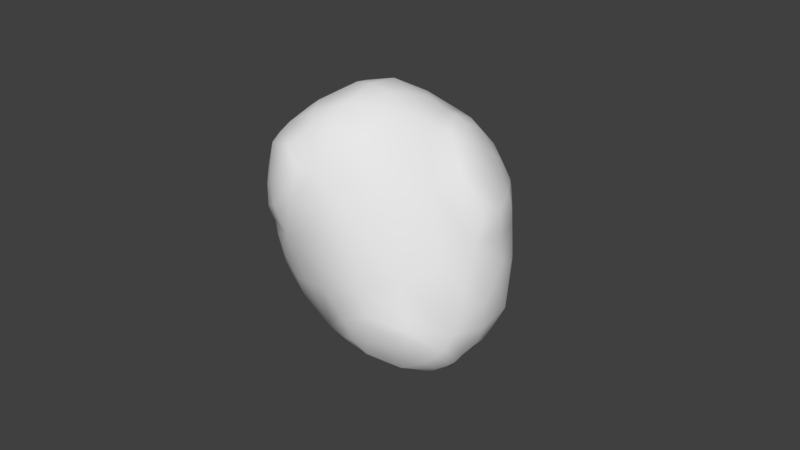 # Source: para01.blend  (saved by Blender 2.79.0; exported with 4.5.12 LTS)
import bpy
from mathutils import Matrix  # noqa: F401  (used for matrix-valued properties, if any)

bpy.ops.wm.read_factory_settings(use_empty=True)
scene = bpy.context.scene
scene.name = 'Scene'

# ---- collections
col_collection_1 = bpy.data.collections.new('Collection 1'); scene.collection.children.link(col_collection_1)

# ---- world
world_world = bpy.data.worlds.new('World'); scene.world = world_world
world_world.color = (0.05088, 0.05088, 0.05088)
world_world.use_sun_shadow = False
world_world.sun_shadow_jitter_overblur = 0.0
world_world.cycles.sampling_method = 'MANUAL'

# ---- meshes
me_icosphere = bpy.data.meshes.new('Icosphere')
me_icosphere.from_pydata([(-4.474, -10.16, -28.07), (-3.1, -11.34, -19.13), (-14.49, -4.775, -28.07), (-14.16, 6.876, -28.07), (-4.142, 7.782, -28.07), (-8.29, -13.77, -10.47), (-8.736, -35.4, -10.47), (-35.2, -0.1999, -10.47), (-16.49, 29.56, -10.47), (4.655, 21.4, -10.47), (-11.76, -25.51, -5.114), (-19.33, -38.62, -6.373), (-37.79, 14.31, -5.114), (-4.2, 29.74, -5.114), (1.529, 16.56, -5.114), (-5.737, -24.0, 18.01), (-23.26, -22.08, 18.01), (-28.24, 19.93, 18.01), (0.9724, 21.33, 18.01), (1.78, 4.932, 18.01), (0.1896, 4.634, 26.95), (2.597, 9.818, 22.12), (2.495, 18.39, 18.01), (-9.828, 10.02, 26.95), (-8.944, 18.15, 22.12), (-17.99, 23.29, 18.01), (-20.48, 0.2897, 28.29), (-28.08, 4.227, 24.46), (-30.97, -4.868, 21.15), (-9.828, -10.16, 26.95), (-13.21, -21.52, 22.12), (-7.811, -27.92, 18.01), (0.1896, -5.55, 26.95), (-1.119, -12.99, 22.12), (-1.936, -7.686, 18.01), (-0.4612, 8.218, 9.349), (1.375, 16.3, 4.795), (3.514, 21.59, 9.349), (3.89, 26.27, 9.349), (-4.305, 29.32, 4.795), (-16.27, 29.52, 9.349), (-34.12, 23.48, 9.349), (-37.31, 14.06, 4.795), (-35.15, -0.5295, 9.349), (-25.44, -29.5, 9.349), (-17.75, -37.15, 4.795), (-10.17, -36.13, 9.349), (-9.942, -30.45, 9.349), (-11.54, -25.01, 4.795), (-8.149, -13.26, 9.349), (5.678, 26.44, 3.995), (6.665, 25.99, -5.914), (4.982, 26.24, -10.47), (-27.7, 30.34, 3.995), (-28.02, 29.96, -5.914), (-34.93, 23.35, -10.47), (-32.63, -17.32, 3.995), (-32.19, -17.24, -5.914), (-25.72, -31.45, -11.43), (-9.339, -36.32, 3.995), (-7.73, -35.01, -5.914), (-8.557, -29.65, -10.47), (-3.727, -2.537, 3.995), (-3.644, -2.55, -5.914), (-0.2239, 8.47, -10.47), (6.313, 16.26, -19.13), (2.097, 15.9, -23.24), (-1.245, 21.3, -19.13), (-16.97, 23.2, -21.39), (-23.1, 17.51, -25.13), (-30.64, 17.37, -21.43), (-30.31, 1.227, -19.13), (-22.45, -10.34, -23.24), (-21.43, -26.16, -19.35), (0.9944, 8.331, -19.13), (2.764, -0.2642, -23.24), (1.844, -0.4578, -28.07), (-10.02, -28.66, -19.13), (-2.129, -19.87, -23.24), (-1.675, -21.24, -19.13), (-27.55, -14.46, 20.67), (-33.85, -1.575, 16.27), (-16.2, -6.728, 28.3), (-16.15, 7.0, 28.33), (-28.88, 13.52, 21.83), (-17.76, 27.0, -16.77), (-30.39, 11.04, -21.44), (-8.978, 20.2, -21.42), (-33.31, 21.96, -16.75), (-18.58, 11.21, -27.3), (-14.23, -38.67, -7.893), (-15.99, -28.87, -20.34), (-18.81, -38.92, -1.436), (-29.04, -27.74, -9.246), (-22.18, -19.67, -21.68), (-9.641, -8.883, -28.45), (-2.505, -16.69, -19.76), (-9.007, -32.48, -15.11), (-6.717, -12.31, -15.11), (3.587, 12.37, -19.76), (-14.84, 1.978, -28.45), (-33.14, -0.3899, -15.11), (-9.226, 7.255, -28.45), (-17.01, 27.71, -14.52), (5.933, 19.37, -15.11), (-10.22, -20.18, -7.592), (-1.493, 3.811, 6.472), (-12.35, -37.68, -8.286), (-9.59, -33.84, 6.472), (-36.97, 7.664, -7.592), (-29.35, -25.2, 6.472), (-10.05, 29.72, -7.592), (-32.31, 27.61, 6.472), (2.063, 19.57, -7.592), (6.351, 26.9, 6.472), (-7.759, -27.68, 13.99), (-24.41, -25.88, 13.99), (-31.57, 21.87, 13.99), (2.409, 24.19, 13.99), (-0.6464, 7.101, 13.99), (-5.004, -25.29, 18.64), (0.7009, -0.4578, 27.33), (-25.9, -17.06, 19.31), (-24.01, 22.29, 18.64), (2.637, 19.95, 18.64), (-14.07, -28.49, -20.06), (-0.8183, -5.245, -28.45), (-5.359, -26.18, -15.11), (-0.6055, 8.203, -15.11), (-0.7353, 3.962, -28.45), (-30.24, 8.275, -20.34), (-24.2, -28.54, -15.69), (-6.464, 20.37, -20.33), (-33.64, 22.24, -14.52), (2.947, 24.15, -15.11), (-6.394, -8.201, 6.472), (1.173, 12.58, -7.592), (-8.264, -36.58, 6.472), (-11.55, -28.63, -7.592), (-34.58, -8.318, 6.472), (-22.91, -36.25, -8.657), (-22.15, 31.13, 6.472), (-36.89, 19.65, -7.592), (4.833, 24.42, 6.472), (0.9575, 27.7, -7.592), (-6.284, -10.89, 13.99), (-9.89, -33.02, 13.99), (-33.98, -1.42, 13.56), (-16.85, 26.74, 13.99), (3.837, 20.08, 13.99), (-4.578, -7.977, 27.33), (1.195, -0.7622, 18.64), (-13.42, -7.912, 27.67), (-13.4, 8.069, 27.68), (-4.578, 7.255, 27.33), (2.544, 7.203, 24.98), (3.506, 7.346, 20.27), (0.9097, 14.53, 20.27), (-10.36, 14.67, 24.98), (-3.498, 19.55, 20.27), (-12.98, 20.26, 20.27), (-24.32, 1.416, 26.71), (-28.21, 15.75, 20.19), (-29.76, -0.2464, 22.98), (-11.43, -15.43, 24.98), (-18.56, -23.11, 20.27), (-9.961, -24.92, 20.27), (1.615, -8.682, 24.98), (-4.864, -18.87, 20.27), (-1.139, -10.97, 20.27), (0.9592, 12.25, 7.272), (1.656, 16.67, -0.3597), (1.623, 19.35, 7.272), (0.579, 27.29, 7.272), (-4.314, 30.78, -0.3598), (-10.1, 29.29, 7.272), (-36.2, 19.44, 7.272), (-38.02, 14.18, -0.3597), (-36.48, 7.338, 7.272), (-21.88, -34.43, 7.272), (-18.21, -38.24, 0.5598), (-13.46, -37.04, 7.272), (-11.67, -28.33, 7.272), (-11.79, -25.7, -0.3597), (-9.956, -19.55, 7.272), (5.11, 26.62, -0.7596), (6.105, 23.93, -8.391), (7.61, 26.45, -8.391), (-27.45, 30.27, -0.7596), (-22.53, 30.76, -8.391), (-32.84, 27.2, -8.391), (-32.68, -17.28, -0.7596), (-34.15, -8.15, -8.391), (-29.82, -24.67, -8.086), (-10.12, -36.7, -0.7596), (-6.297, -35.09, -8.391), (-7.635, -32.34, -8.391), (-3.561, -3.215, -0.7596), (-6.347, -8.342, -8.391), (-1.351, 3.861, -8.391), (6.621, 16.27, -21.39), (-1.913, 11.87, -26.1), (0.2419, 18.98, -21.39), (-21.09, 21.32, -23.44), (-17.1, 9.794, -27.12), (-27.34, 17.88, -23.49), (-26.83, -4.998, -21.39), (-18.4, -7.245, -26.1), (-22.02, -16.82, -22.02), (1.469, 4.293, -21.39), (0.4452, -5.346, -21.39), (4.24, -0.4094, -26.1), (-6.177, -24.56, -21.39), (-3.302, -15.02, -26.1), (0.6468, -20.15, -21.39), (-28.98, -11.37, 21.5), (-33.32, -2.292, 18.47), (-18.47, -4.649, 28.6), (-18.4, 5.009, 28.63), (-29.19, 10.58, 23.17), (-22.26, -11.84, 25.35), (-31.58, -11.93, 16.8), (-33.29, 9.329, 18.23), (-12.98, -0.116, 29.36), (-22.52, 12.31, 25.67), (-17.99, 25.98, -18.59), (-30.58, 12.94, -21.97), (-11.56, 21.06, -21.93), (-32.71, 20.88, -18.58), (-20.09, 13.12, -27.13), (-9.302, 24.34, -17.34), (-27.91, 26.7, -17.35), (-34.09, 15.75, -17.32), (-24.47, 9.112, -25.86), (-13.25, 15.52, -25.81), (-16.02, -38.84, -7.764), (-17.78, -28.53, -20.07), (-19.27, -39.07, -3.109), (-28.22, -29.11, -10.12), (-22.21, -21.8, -21.15), (-13.35, -39.72, -3.046), (-16.69, -35.23, -14.24), (-16.4, -22.66, -23.66), (-25.68, -35.26, -3.393), (-28.12, -20.99, -16.26), (-6.952, -0.3028, -29.59), (-9.048, -22.28, -13.54), (-19.37, -35.07, -13.81), (-32.8, 16.43, -19.09), (-12.41, 23.9, -19.1), (1.76, 15.05, -13.54), (-6.606, -32.23, 12.42), (-31.46, -9.048, 18.78), (-26.92, 27.78, 12.42), (6.124, 24.03, 12.42), (-3.403, -0.9517, 12.42), (-16.28, 0.04639, 29.04), (-18.44, -24.14, -22.02), (3.132, -10.17, -25.27), (-2.572, -29.05, -15.83), (-3.166, -0.701, -15.83), (4.288, 8.543, -25.27), (-25.45, 11.67, -25.69), (-27.19, -23.4, -16.31), (-15.69, 17.21, -25.62), (-27.7, 25.26, -19.88), (8.57, 22.77, -15.83), (-8.751, -15.76, -0.5597), (1.113, 8.571, -0.5597), (-15.8, -39.37, -4.442), (-12.53, -33.11, -0.5597), (-37.08, 0.6784, -0.5597), (-25.09, -35.83, -5.122), (-15.86, 32.47, -0.5597), (-36.31, 24.79, -0.5597), (2.326, 23.15, -0.5597), (4.906, 28.68, -0.5597), (-8.936, -21.15, 14.71), (-16.68, -32.24, 14.71), (-32.66, 6.519, 20.31), (-5.391, 24.22, 14.71), (1.019, 14.31, 14.71), (-3.688, -16.27, 24.15), (5.51, -0.7418, 24.15), (-24.66, -8.16, 25.9), (-23.82, 9.02, 26.39), (-1.952, 14.36, 24.15), (-19.37, -14.78, 24.34), (-31.03, -16.31, 12.91), (-34.17, 13.04, 14.49), (-7.336, -0.3337, 28.95), (-19.74, 15.68, 24.23), (-28.2, 27.91, -14.34), (-5.035, 25.41, -13.96), (-35.35, 13.42, -13.96), (-22.97, 4.59, -25.77), (-9.943, 14.41, -25.76), (-10.03, -39.12, -0.6697), (-14.34, -34.31, -14.37), (-12.78, -19.1, -25.53), (-26.86, -33.07, -0.09315), (-29.93, -14.97, -15.96)], [], [(0, 95, 245, 126), (0, 126, 258, 213), (0, 213, 299, 95), (1, 98, 246, 96), (1, 96, 258, 210), (1, 210, 260, 98), (2, 100, 245, 95), (2, 95, 299, 207), (2, 207, 295, 100), (3, 102, 245, 100), (3, 100, 295, 204), (3, 204, 296, 102), (4, 129, 245, 102), (4, 102, 296, 201), (4, 201, 261, 129), (5, 105, 246, 98), (5, 98, 260, 198), (5, 198, 267, 105), (6, 107, 298, 97), (6, 97, 259, 195), (6, 195, 297, 107), (7, 109, 294, 101), (7, 101, 301, 192), (7, 192, 271, 109), (8, 111, 293, 103), (8, 103, 292, 189), (8, 189, 273, 111), (9, 113, 250, 104), (9, 104, 266, 186), (9, 186, 275, 113), (10, 138, 246, 105), (10, 105, 267, 183), (10, 183, 270, 138), (11, 140, 247, 235), (11, 235, 269, 237), (11, 237, 272, 140), (12, 142, 294, 109), (12, 109, 271, 177), (12, 177, 274, 142), (13, 144, 293, 111), (13, 111, 273, 174), (13, 174, 276, 144), (14, 136, 250, 113), (14, 113, 275, 171), (14, 171, 268, 136), (15, 120, 251, 115), (15, 115, 277, 168), (15, 168, 282, 120), (16, 122, 288, 116), (16, 116, 278, 165), (16, 165, 287, 122), (17, 123, 253, 117), (17, 117, 289, 162), (17, 162, 291, 123), (18, 124, 254, 118), (18, 118, 280, 159), (18, 159, 286, 124), (19, 151, 255, 119), (19, 119, 281, 156), (19, 156, 283, 151), (20, 121, 283, 155), (20, 155, 286, 154), (20, 154, 290, 121), (21, 155, 283, 156), (21, 156, 281, 157), (21, 157, 286, 155), (22, 157, 281, 149), (22, 149, 254, 124), (22, 124, 286, 157), (23, 154, 286, 158), (23, 158, 291, 153), (23, 153, 290, 154), (24, 158, 286, 159), (24, 159, 280, 160), (24, 160, 291, 158), (25, 160, 280, 148), (25, 148, 253, 123), (25, 123, 291, 160), (26, 218, 285, 161), (26, 161, 284, 217), (26, 217, 256, 218), (27, 161, 285, 219), (27, 219, 279, 163), (27, 163, 284, 161), (28, 163, 279, 216), (28, 216, 252, 215), (28, 215, 284, 163), (29, 152, 287, 164), (29, 164, 282, 150), (29, 150, 290, 152), (30, 164, 287, 165), (30, 165, 278, 166), (30, 166, 282, 164), (31, 166, 278, 146), (31, 146, 251, 120), (31, 120, 282, 166), (32, 150, 282, 167), (32, 167, 283, 121), (32, 121, 290, 150), (33, 167, 282, 168), (33, 168, 277, 169), (33, 169, 283, 167), (34, 169, 277, 145), (34, 145, 255, 151), (34, 151, 283, 169), (35, 106, 268, 170), (35, 170, 281, 119), (35, 119, 255, 106), (36, 170, 268, 171), (36, 171, 275, 172), (36, 172, 281, 170), (37, 172, 275, 143), (37, 143, 254, 149), (37, 149, 281, 172), (38, 114, 276, 173), (38, 173, 280, 118), (38, 118, 254, 114), (39, 173, 276, 174), (39, 174, 273, 175), (39, 175, 280, 173), (40, 175, 273, 141), (40, 141, 253, 148), (40, 148, 280, 175), (41, 112, 274, 176), (41, 176, 289, 117), (41, 117, 253, 112), (42, 176, 274, 177), (42, 177, 271, 178), (42, 178, 289, 176), (43, 178, 271, 139), (43, 139, 288, 147), (43, 147, 289, 178), (44, 110, 300, 179), (44, 179, 278, 116), (44, 116, 288, 110), (45, 179, 300, 180), (45, 180, 297, 181), (45, 181, 278, 179), (46, 181, 297, 137), (46, 137, 251, 146), (46, 146, 278, 181), (47, 108, 270, 182), (47, 182, 277, 115), (47, 115, 251, 108), (48, 182, 270, 183), (48, 183, 267, 184), (48, 184, 277, 182), (49, 184, 267, 135), (49, 135, 255, 145), (49, 145, 277, 184), (50, 143, 275, 185), (50, 185, 276, 114), (50, 114, 254, 143), (51, 185, 275, 186), (51, 186, 266, 187), (51, 187, 276, 185), (52, 187, 266, 134), (52, 134, 293, 144), (52, 144, 276, 187), (53, 141, 273, 188), (53, 188, 274, 112), (53, 112, 253, 141), (54, 188, 273, 189), (54, 189, 292, 190), (54, 190, 274, 188), (55, 190, 292, 133), (55, 133, 294, 142), (55, 142, 274, 190), (56, 139, 271, 191), (56, 191, 300, 110), (56, 110, 288, 139), (57, 191, 271, 192), (57, 192, 301, 193), (57, 193, 300, 191), (58, 238, 263, 131), (58, 131, 247, 140), (58, 140, 272, 238), (59, 137, 297, 194), (59, 194, 270, 108), (59, 108, 251, 137), (60, 194, 297, 195), (60, 195, 259, 196), (60, 196, 270, 194), (61, 196, 259, 127), (61, 127, 246, 138), (61, 138, 270, 196), (62, 135, 267, 197), (62, 197, 268, 106), (62, 106, 255, 135), (63, 197, 267, 198), (63, 198, 260, 199), (63, 199, 268, 197), (64, 199, 260, 128), (64, 128, 250, 136), (64, 136, 268, 199), (65, 99, 261, 200), (65, 200, 266, 104), (65, 104, 250, 99), (66, 200, 261, 201), (66, 201, 296, 202), (66, 202, 266, 200), (67, 202, 296, 132), (67, 132, 293, 134), (67, 134, 266, 202), (68, 227, 264, 203), (68, 203, 265, 225), (68, 225, 249, 227), (69, 203, 264, 229), (69, 229, 262, 205), (69, 205, 265, 203), (70, 205, 262, 226), (70, 226, 248, 228), (70, 228, 265, 205), (71, 130, 295, 206), (71, 206, 301, 101), (71, 101, 294, 130), (72, 206, 295, 207), (72, 207, 299, 208), (72, 208, 301, 206), (73, 239, 257, 236), (73, 236, 247, 131), (73, 131, 263, 239), (74, 128, 260, 209), (74, 209, 261, 99), (74, 99, 250, 128), (75, 209, 260, 210), (75, 210, 258, 211), (75, 211, 261, 209), (76, 211, 258, 126), (76, 126, 245, 129), (76, 129, 261, 211), (77, 125, 299, 212), (77, 212, 259, 97), (77, 97, 298, 125), (78, 212, 299, 213), (78, 213, 258, 214), (78, 214, 259, 212), (79, 214, 258, 96), (79, 96, 246, 127), (79, 127, 259, 214), (80, 220, 284, 215), (80, 215, 252, 221), (80, 221, 288, 122), (80, 122, 287, 220), (81, 221, 252, 216), (81, 216, 279, 222), (81, 222, 289, 147), (81, 147, 288, 221), (82, 223, 256, 217), (82, 217, 284, 220), (82, 220, 287, 152), (82, 152, 290, 223), (83, 224, 285, 218), (83, 218, 256, 223), (83, 223, 290, 153), (83, 153, 291, 224), (84, 222, 279, 219), (84, 219, 285, 224), (84, 224, 291, 162), (84, 162, 289, 222), (85, 230, 249, 225), (85, 225, 265, 231), (85, 231, 292, 103), (85, 103, 293, 230), (86, 232, 248, 226), (86, 226, 262, 233), (86, 233, 295, 130), (86, 130, 294, 232), (87, 234, 264, 227), (87, 227, 249, 230), (87, 230, 293, 132), (87, 132, 296, 234), (88, 231, 265, 228), (88, 228, 248, 232), (88, 232, 294, 133), (88, 133, 292, 231), (89, 233, 262, 229), (89, 229, 264, 234), (89, 234, 296, 204), (89, 204, 295, 233), (90, 240, 269, 235), (90, 235, 247, 241), (90, 241, 298, 107), (90, 107, 297, 240), (91, 241, 247, 236), (91, 236, 257, 242), (91, 242, 299, 125), (91, 125, 298, 241), (92, 243, 272, 237), (92, 237, 269, 240), (92, 240, 297, 180), (92, 180, 300, 243), (93, 244, 263, 238), (93, 238, 272, 243), (93, 243, 300, 193), (93, 193, 301, 244), (94, 242, 257, 239), (94, 239, 263, 244), (94, 244, 301, 208), (94, 208, 299, 242)])
me_icosphere.polygons.foreach_set('use_smooth', [True] * 300)
_uv = me_icosphere.uv_layers.new(name='UVMap')
_uv.uv.foreach_set('vector', [0.8442, 0.3171, 0.8838, 0.3187, 0.8641, 0.3722, 0.8164, 0.3491, 0.8442, 0.3171, 0.8164, 0.3491, 0.7813, 0.3108, 0.8324, 0.2827, 0.8442, 0.3171, 0.8324, 0.2827, 0.9037, 0.2456, 0.8838, 0.3187, 0.4873, 0.3295, 0.5239, 0.3243, 0.5598, 0.3939, 0.4932, 0.372, 0.4873, 0.3295, 0.4932, 0.372, 0.4311, 0.3406, 0.4532, 0.293, 0.4873, 0.3295, 0.4532, 0.293, 0.4892, 0.2422, 0.5239, 0.3243, 0.919, 0.3302, 0.9212, 0.3658, 0.8641, 0.3722, 0.8838, 0.3187, 0.919, 0.3302, 0.8838, 0.3187, 0.9037, 0.2456, 0.9453, 0.3006, 0.919, 0.3302, 0.9453, 0.3006, 0.9772, 0.3515, 0.9212, 0.3658, 0.4298, 0.7195, 0.439, 0.7566, 0.3977, 0.7906, 0.4009, 0.7249, 0.4298, 0.7195, 0.4009, 0.7249, 0.4138, 0.6557, 0.4446, 0.6903, 0.4298, 0.7195, 0.4446, 0.6903, 0.4897, 0.7344, 0.439, 0.7566, 0.4535, 0.794, 0.438, 0.8283, 0.3977, 0.7906, 0.439, 0.7566, 0.4535, 0.794, 0.439, 0.7566, 0.4897, 0.7344, 0.4898, 0.8012, 0.4535, 0.794, 0.4898, 0.8012, 0.4888, 0.855, 0.438, 0.8283, 0.5634, 0.3243, 0.6009, 0.3649, 0.5598, 0.3939, 0.5239, 0.3243, 0.5634, 0.3243, 0.5239, 0.3243, 0.4892, 0.2422, 0.5646, 0.2816, 0.5634, 0.3243, 0.5646, 0.2816, 0.6414, 0.3195, 0.6009, 0.3649, 0.8476, 0.07923, 0.8712, 0.04974, 0.8971, 0.1003, 0.8579, 0.1214, 0.8476, 0.07923, 0.8579, 0.1214, 0.81, 0.1518, 0.8251, 0.07171, 0.8476, 0.07923, 0.8251, 0.07171, 0.8395, 0.0, 0.8712, 0.04974, 0.1347, 0.2978, 0.1584, 0.3613, 0.1078, 0.4053, 0.09702, 0.2944, 0.1347, 0.2978, 0.09702, 0.2944, 0.08785, 0.1763, 0.1499, 0.2339, 0.1347, 0.2978, 0.1499, 0.2339, 0.2131, 0.3057, 0.1584, 0.3613, 0.6401, 0.6428, 0.6689, 0.6897, 0.621, 0.7411, 0.6072, 0.6452, 0.6401, 0.6428, 0.6072, 0.6452, 0.588, 0.5594, 0.6463, 0.5928, 0.6401, 0.6428, 0.6463, 0.5928, 0.7108, 0.6351, 0.6689, 0.6897, 0.4714, 0.07421, 0.5, 0.07919, 0.466, 0.1247, 0.4397, 0.1003, 0.4714, 0.07421, 0.4397, 0.1003, 0.4236, 0.07929, 0.4794, 0.05288, 0.4714, 0.07421, 0.4794, 0.05288, 0.544, 0.03868, 0.5, 0.07919, 0.6325, 0.3985, 0.6206, 0.4273, 0.5598, 0.3939, 0.6009, 0.3649, 0.6325, 0.3985, 0.6009, 0.3649, 0.6414, 0.3195, 0.6681, 0.3907, 0.6325, 0.3985, 0.6681, 0.3907, 0.6833, 0.4463, 0.6206, 0.4273, 0.9206, 0.02384, 0.9515, 0.04448, 0.9342, 0.0862, 0.8981, 0.03573, 0.9206, 0.02384, 0.8981, 0.03573, 0.8903, 0.01341, 0.914, 0.00206, 0.9206, 0.02384, 0.914, 0.00206, 0.9612, 0.02232, 0.9515, 0.04448, 0.1783, 0.4141, 0.1584, 0.4552, 0.1078, 0.4053, 0.1584, 0.3613, 0.1783, 0.4141, 0.1584, 0.3613, 0.2131, 0.3057, 0.2154, 0.4128, 0.1783, 0.4141, 0.2154, 0.4128, 0.2125, 0.4941, 0.1584, 0.4552, 0.6937, 0.7327, 0.6793, 0.7779, 0.621, 0.7411, 0.6689, 0.6897, 0.6937, 0.7327, 0.6689, 0.6897, 0.7108, 0.6351, 0.725, 0.7266, 0.6937, 0.7327, 0.725, 0.7266, 0.7305, 0.8015, 0.6793, 0.7779, 0.5254, 0.09645, 0.516, 0.131, 0.466, 0.1247, 0.5, 0.07919, 0.5254, 0.09645, 0.5, 0.07919, 0.544, 0.03868, 0.5601, 0.08658, 0.5254, 0.09645, 0.5601, 0.08658, 0.5765, 0.1477, 0.516, 0.131, 0.9709, 0.617, 0.9637, 0.6137, 0.9711, 0.5392, 0.9842, 0.5729, 0.9709, 0.617, 0.9842, 0.5729, 1.0, 0.6129, 0.9688, 0.6588, 0.3232, 0.8461, 0.3315, 0.8045, 0.3553, 0.7809, 0.3287, 0.8562, 0.8111, 0.7042, 0.7802, 0.7297, 0.7472, 0.6834, 0.8141, 0.6597, 0.8111, 0.7042, 0.8141, 0.6597, 0.8835, 0.6508, 0.8458, 0.723, 0.8111, 0.7042, 0.8458, 0.723, 0.8192, 0.7846, 0.7802, 0.7297, 0.05167, 0.7587, 0.08541, 0.7756, 0.05894, 0.8312, 0.0231, 0.7824, 0.05167, 0.7587, 0.0231, 0.7824, 0.001786, 0.7139, 0.05283, 0.722, 0.05167, 0.7587, 0.05283, 0.722, 0.1217, 0.7128, 0.08541, 0.7756, 0.2786, 0.771, 0.2918, 0.7592, 0.3147, 0.8044, 0.2871, 0.8019, 0.2786, 0.771, 0.2871, 0.8019, 0.2272, 0.8001, 0.2453, 0.7521, 0.2786, 0.771, 0.2453, 0.7521, 0.2594, 0.704, 0.2918, 0.7592, 0.7205, 0.14, 0.738, 0.1813, 0.6987, 0.1889, 0.6895, 0.1283, 0.7205, 0.14, 0.6895, 0.1283, 0.6772, 0.07435, 0.7297, 0.1196, 0.7205, 0.14, 0.7297, 0.1196, 0.7728, 0.176, 0.738, 0.1813, 0.2765, 0.6237, 0.2799, 0.5841, 0.3147, 0.5894, 0.2937, 0.6479, 0.2765, 0.6237, 0.2937, 0.6479, 0.2594, 0.704, 0.2403, 0.6426, 0.2765, 0.6237, 0.2403, 0.6426, 0.2188, 0.581, 0.2799, 0.5841, 0.7394, 0.09603, 0.7661, 0.1102, 0.7728, 0.176, 0.7297, 0.1196, 0.7394, 0.09603, 0.7297, 0.1196, 0.6772, 0.07435, 0.7179, 0.06171, 0.7394, 0.09603, 0.7179, 0.06171, 0.7508, 0.05172, 0.7661, 0.1102, 0.691, 0.03885, 0.7179, 0.06171, 0.6772, 0.07435, 0.6559, 0.03557, 0.691, 0.03885, 0.6559, 0.03557, 0.6328, 0.01162, 0.6921, 0.02599, 0.691, 0.03885, 0.6921, 0.02599, 0.7508, 0.05172, 0.7179, 0.06171, 0.1997, 0.6642, 0.2403, 0.6426, 0.2594, 0.704, 0.1949, 0.704, 0.1997, 0.6642, 0.1949, 0.704, 0.1217, 0.7128, 0.1722, 0.6475, 0.1997, 0.6642, 0.1722, 0.6475, 0.2188, 0.581, 0.2403, 0.6426, 0.2042, 0.737, 0.1949, 0.704, 0.2594, 0.704, 0.2453, 0.7521, 0.2042, 0.737, 0.2453, 0.7521, 0.2272, 0.8001, 0.1719, 0.7571, 0.2042, 0.737, 0.1719, 0.7571, 0.1217, 0.7128, 0.1949, 0.704, 0.1318, 0.7849, 0.1719, 0.7571, 0.2272, 0.8001, 0.1381, 0.8203, 0.1318, 0.7849, 0.1381, 0.8203, 0.05894, 0.8312, 0.08541, 0.7756, 0.1318, 0.7849, 0.08541, 0.7756, 0.1217, 0.7128, 0.1719, 0.7571, 0.1164, 0.5865, 0.1336, 0.6218, 0.0905, 0.6571, 0.0856, 0.5984, 0.1164, 0.5865, 0.0856, 0.5984, 0.08072, 0.5273, 0.1314, 0.5483, 0.1164, 0.5865, 0.1314, 0.5483, 0.1495, 0.5832, 0.1336, 0.6218, 0.05517, 0.6247, 0.0856, 0.5984, 0.0905, 0.6571, 0.04669, 0.6759, 0.05517, 0.6247, 0.04669, 0.6759, 0.01684, 0.6512, 0.04024, 0.5939, 0.05517, 0.6247, 0.04024, 0.5939, 0.08072, 0.5273, 0.0856, 0.5984, 0.3767, 0.2522, 0.3899, 0.2868, 0.3715, 0.3437, 0.3577, 0.2755, 0.3767, 0.2522, 0.3577, 0.2755, 0.3586, 0.2203, 0.3777, 0.1988, 0.02864, 0.5627, 0.04327, 0.5126, 0.08072, 0.5273, 0.04024, 0.5939, 0.8788, 0.8416, 0.8469, 0.8489, 0.8192, 0.7846, 0.8792, 0.802, 0.8788, 0.8416, 0.8792, 0.802, 0.9396, 0.8091, 0.9135, 0.8649, 0.1963, 0.5105, 0.2377, 0.5266, 0.2188, 0.581, 0.1694, 0.5259, 0.8807, 0.7527, 0.8792, 0.802, 0.8192, 0.7846, 0.8458, 0.723, 0.8807, 0.7527, 0.8458, 0.723, 0.8835, 0.6508, 0.9136, 0.7324, 0.8807, 0.7527, 0.9136, 0.7324, 0.9396, 0.8091, 0.8792, 0.802, 0.9379, 0.7093, 0.9136, 0.7324, 0.8835, 0.6508, 0.9365, 0.6569, 0.9379, 0.7093, 0.9365, 0.6569, 0.9613, 0.6577, 0.9531, 0.7311, 0.9379, 0.7093, 0.9531, 0.7311, 0.9396, 0.8091, 0.9136, 0.7324, 0.9448, 0.8836, 0.9135, 0.8649, 0.9396, 0.8091, 0.9637, 0.8601, 0.3553, 0.6988, 0.3429, 0.7272, 0.3196, 0.6712, 0.3501, 0.6594, 0.2748, 0.5462, 0.2799, 0.5841, 0.2188, 0.581, 0.2377, 0.5266, 0.3316, 0.7609, 0.3429, 0.7272, 0.3553, 0.7809, 0.3315, 0.8045, 0.4071, 0.9203, 0.4227, 0.8827, 0.4666, 0.874, 0.4209, 0.9365, 0.3316, 0.7609, 0.3147, 0.7477, 0.3196, 0.6712, 0.3429, 0.7272, 0.4442, 0.9557, 0.4209, 0.9365, 0.4666, 0.874, 0.4801, 0.9354, 0.4442, 0.9557, 0.4801, 0.9354, 0.4956, 1.0, 0.4405, 0.9997, 0.4442, 0.9557, 0.4405, 0.9997, 0.3899, 1.0, 0.4209, 0.9365, 0.6526, 0.1291, 0.6421, 0.1668, 0.5765, 0.1477, 0.6267, 0.1043, 0.6526, 0.1291, 0.6267, 0.1043, 0.6772, 0.07435, 0.6895, 0.1283, 0.6526, 0.1291, 0.6895, 0.1283, 0.6987, 0.1889, 0.6421, 0.1668, 0.5993, 0.07898, 0.6267, 0.1043, 0.5765, 0.1477, 0.5601, 0.08658, 0.5993, 0.07898, 0.5601, 0.08658, 0.544, 0.03868, 0.6108, 0.05137, 0.5993, 0.07898, 0.6108, 0.05137, 0.6772, 0.07435, 0.6267, 0.1043, 0.6188, 0.03277, 0.6108, 0.05137, 0.544, 0.03868, 0.5898, 0.01856, 0.3793, 0.6961, 0.3645, 0.7263, 0.3553, 0.6856, 0.3793, 0.6594, 0.6188, 0.03277, 0.6559, 0.03557, 0.6772, 0.07435, 0.6108, 0.05137, 0.361, 0.8051, 0.3553, 0.7851, 0.3867, 0.7728, 0.3867, 0.8176, 0.2954, 0.8283, 0.2683, 0.8405, 0.2272, 0.8001, 0.2871, 0.8019, 0.2954, 0.8283, 0.2871, 0.8019, 0.3147, 0.8044, 0.3124, 0.8397, 0.2289, 0.8613, 0.2683, 0.8405, 0.2961, 0.869, 0.2251, 0.884, 0.2289, 0.8613, 0.2251, 0.884, 0.1356, 0.8966, 0.1858, 0.8552, 0.2289, 0.8613, 0.1858, 0.8552, 0.2272, 0.8001, 0.2683, 0.8405, 0.1396, 0.8519, 0.1858, 0.8552, 0.1356, 0.8966, 0.09201, 0.8703, 0.1396, 0.8519, 0.09201, 0.8703, 0.05894, 0.8312, 0.1381, 0.8203, 0.1396, 0.8519, 0.1381, 0.8203, 0.2272, 0.8001, 0.1858, 0.8552, 0.2876, 0.4799, 0.2639, 0.5105, 0.2125, 0.4941, 0.2732, 0.4509, 0.2876, 0.4799, 0.2732, 0.4509, 0.3275, 0.3973, 0.3216, 0.4637, 0.0, 0.805, 0.0231, 0.7824, 0.05894, 0.8312, 0.01253, 0.843, 0.2548, 0.4104, 0.2732, 0.4509, 0.2125, 0.4941, 0.2154, 0.4128, 0.2548, 0.4104, 0.2154, 0.4128, 0.2131, 0.3057, 0.2734, 0.3563, 0.2548, 0.4104, 0.2734, 0.3563, 0.3275, 0.3973, 0.2732, 0.4509, 0.2884, 0.2927, 0.2734, 0.3563, 0.2131, 0.3057, 0.2656, 0.2312, 0.2884, 0.2927, 0.2656, 0.2312, 0.3127, 0.1635, 0.3201, 0.2838, 0.2884, 0.2927, 0.3201, 0.2838, 0.3275, 0.3973, 0.2734, 0.3563, 0.2806, 0.0538, 0.2614, 0.09257, 0.2085, 0.02863, 0.2616, 0.01108, 0.8184, 0.6124, 0.8568, 0.5844, 0.8835, 0.6508, 0.8141, 0.6597, 0.2806, 0.0538, 0.3158, 0.0804, 0.3127, 0.1635, 0.2614, 0.09257, 0.8956, 0.5652, 0.8568, 0.5844, 0.8248, 0.5352, 0.8988, 0.5333, 0.8956, 0.5652, 0.8988, 0.5333, 0.963, 0.5387, 0.9249, 0.5898, 0.8956, 0.5652, 0.9249, 0.5898, 0.8835, 0.6508, 0.8568, 0.5844, 0.9454, 0.6135, 0.9249, 0.5898, 0.963, 0.5387, 0.9637, 0.5978, 0.9454, 0.6135, 0.9637, 0.5978, 0.9613, 0.6577, 0.9365, 0.6569, 0.9454, 0.6135, 0.9365, 0.6569, 0.8835, 0.6508, 0.9249, 0.5898, 0.7474, 0.4102, 0.7329, 0.442, 0.6833, 0.4463, 0.7299, 0.3959, 0.7474, 0.4102, 0.7299, 0.3959, 0.7659, 0.3305, 0.7728, 0.3829, 1.0, 0.5303, 0.9842, 0.5729, 0.9711, 0.5392, 0.9948, 0.4953, 0.7044, 0.3757, 0.7299, 0.3959, 0.6833, 0.4463, 0.6681, 0.3907, 0.7044, 0.3757, 0.6681, 0.3907, 0.6414, 0.3195, 0.7089, 0.3315, 0.7044, 0.3757, 0.7089, 0.3315, 0.7659, 0.3305, 0.7299, 0.3959, 0.7085, 0.2821, 0.7089, 0.3315, 0.6414, 0.3195, 0.6741, 0.2516, 0.7085, 0.2821, 0.6741, 0.2516, 0.6987, 0.1889, 0.7352, 0.2575, 0.7085, 0.2821, 0.7352, 0.2575, 0.7659, 0.3305, 0.7089, 0.3315, 0.3662, 0.7431, 0.386, 0.7263, 0.386, 0.7725, 0.3553, 0.7728, 0.5661, 0.009178, 0.5314, 0.01631, 0.5287, 0.0, 0.5825, 0.001689, 0.5661, 0.009178, 0.5825, 0.001689, 0.6328, 0.01162, 0.5898, 0.01856, 0.4926, 0.03314, 0.5314, 0.01631, 0.544, 0.03868, 0.4794, 0.05288, 0.4926, 0.03314, 0.4794, 0.05288, 0.4236, 0.07929, 0.472, 0.03571, 0.4926, 0.03314, 0.472, 0.03571, 0.5287, 0.0, 0.5314, 0.01631, 0.6635, 0.8135, 0.681, 0.8318, 0.6228, 0.8516, 0.6233, 0.8054, 0.6635, 0.8135, 0.6233, 0.8054, 0.621, 0.7411, 0.6793, 0.7779, 0.6635, 0.8135, 0.6793, 0.7779, 0.7305, 0.8015, 0.681, 0.8318, 0.7022, 0.5464, 0.7305, 0.5855, 0.7108, 0.6351, 0.6762, 0.5514, 0.7022, 0.5464, 0.6762, 0.5514, 0.632, 0.4953, 0.6928, 0.5154, 0.04693, 0.8696, 0.01253, 0.843, 0.05894, 0.8312, 0.09201, 0.8703, 0.6453, 0.551, 0.6762, 0.5514, 0.7108, 0.6351, 0.6463, 0.5928, 0.6453, 0.551, 0.6463, 0.5928, 0.588, 0.5594, 0.6081, 0.5217, 0.6453, 0.551, 0.6081, 0.5217, 0.632, 0.4953, 0.6762, 0.5514, 0.5727, 0.5152, 0.6081, 0.5217, 0.588, 0.5594, 0.5472, 0.5299, 0.1345, 0.4823, 0.1021, 0.4726, 0.1078, 0.4053, 0.1584, 0.4552, 0.1345, 0.4823, 0.1584, 0.4552, 0.2125, 0.4941, 0.149, 0.5098, 0.2448, 0.1586, 0.2656, 0.2312, 0.2131, 0.3057, 0.208, 0.1595, 0.2448, 0.1586, 0.208, 0.1595, 0.2085, 0.02863, 0.2614, 0.09257, 0.2448, 0.1586, 0.2614, 0.09257, 0.3127, 0.1635, 0.2656, 0.2312, 0.1676, 0.1599, 0.208, 0.1595, 0.2131, 0.3057, 0.1499, 0.2339, 0.1676, 0.1599, 0.1499, 0.2339, 0.08785, 0.1763, 0.1488, 0.09907, 0.1676, 0.1599, 0.1488, 0.09907, 0.2085, 0.02863, 0.208, 0.1595, 0.1196, 0.04138, 0.1318, 0.06259, 0.0829, 0.1069, 0.08537, 0.06297, 0.9772, 0.08127, 0.9732, 0.1235, 0.9342, 0.0862, 0.9515, 0.04448, 0.1196, 0.04138, 0.1389, 0.0, 0.168, 0.005454, 0.1318, 0.06259, 0.7195, 0.4659, 0.7369, 0.4644, 0.6919, 0.4953, 0.6862, 0.477, 0.7195, 0.4659, 0.6862, 0.477, 0.6833, 0.4463, 0.7329, 0.442, 0.7195, 0.4659, 0.7329, 0.442, 0.7694, 0.422, 0.7369, 0.4644, 0.6414, 0.4774, 0.6862, 0.477, 0.6919, 0.4953, 0.6213, 0.4846, 0.6414, 0.4774, 0.6213, 0.4846, 0.5486, 0.4581, 0.6173, 0.462, 0.6414, 0.4774, 0.6173, 0.462, 0.6833, 0.4463, 0.6862, 0.477, 0.3362, 0.5324, 0.3509, 0.5105, 0.3726, 0.5604, 0.3474, 0.574, 0.5975, 0.4444, 0.5515, 0.4313, 0.5598, 0.3939, 0.6206, 0.4273, 0.5975, 0.4444, 0.6206, 0.4273, 0.6833, 0.4463, 0.6173, 0.462, 0.6402, 0.2169, 0.6741, 0.2516, 0.6414, 0.3195, 0.6064, 0.2315, 0.6402, 0.2169, 0.6064, 0.2315, 0.5765, 0.1477, 0.6421, 0.1668, 0.6402, 0.2169, 0.6421, 0.1668, 0.6987, 0.1889, 0.6741, 0.2516, 0.567, 0.2363, 0.6064, 0.2315, 0.6414, 0.3195, 0.5646, 0.2816, 0.567, 0.2363, 0.5646, 0.2816, 0.4892, 0.2422, 0.532, 0.1955, 0.567, 0.2363, 0.532, 0.1955, 0.5765, 0.1477, 0.6064, 0.2315, 0.5054, 0.166, 0.532, 0.1955, 0.4892, 0.2422, 0.4722, 0.1766, 0.5054, 0.166, 0.4722, 0.1766, 0.466, 0.1247, 0.516, 0.131, 0.5054, 0.166, 0.516, 0.131, 0.5765, 0.1477, 0.532, 0.1955, 0.4161, 0.1322, 0.4234, 0.1595, 0.3899, 0.2001, 0.399, 0.137, 0.4161, 0.1322, 0.399, 0.137, 0.4236, 0.07929, 0.4397, 0.1003, 0.4161, 0.1322, 0.4397, 0.1003, 0.466, 0.1247, 0.4234, 0.1595, 0.5341, 0.8214, 0.5548, 0.854, 0.4888, 0.855, 0.4898, 0.8012, 0.5341, 0.8214, 0.4898, 0.8012, 0.4897, 0.7344, 0.5568, 0.7996, 0.5341, 0.8214, 0.5568, 0.7996, 0.6228, 0.8516, 0.5548, 0.854, 0.5784, 0.782, 0.5568, 0.7996, 0.4897, 0.7344, 0.5571, 0.7449, 0.5784, 0.782, 0.5571, 0.7449, 0.621, 0.7411, 0.6233, 0.8054, 0.5784, 0.782, 0.6233, 0.8054, 0.6228, 0.8516, 0.5568, 0.7996, 0.5461, 0.6595, 0.5423, 0.7056, 0.4942, 0.6846, 0.5173, 0.6333, 0.5461, 0.6595, 0.5173, 0.6333, 0.5448, 0.5723, 0.574, 0.644, 0.5461, 0.6595, 0.574, 0.644, 0.571, 0.6913, 0.5423, 0.7056, 0.4843, 0.6271, 0.5173, 0.6333, 0.4942, 0.6846, 0.4562, 0.6605, 0.4843, 0.6271, 0.4562, 0.6605, 0.4464, 0.6218, 0.4872, 0.5929, 0.4843, 0.6271, 0.4872, 0.5929, 0.5448, 0.5723, 0.5173, 0.6333, 0.04607, 0.4316, 0.02743, 0.432, 0.008838, 0.3813, 0.0418, 0.3969, 0.04607, 0.4316, 0.0418, 0.3969, 0.06588, 0.4265, 0.06983, 0.4613, 0.4896, 0.5675, 0.5196, 0.5425, 0.5448, 0.5723, 0.4872, 0.5929, 0.06358, 0.3043, 0.05418, 0.3596, 0.006258, 0.3227, 0.04331, 0.2515, 0.06358, 0.3043, 0.04331, 0.2515, 0.08785, 0.1763, 0.09702, 0.2944, 0.06358, 0.3043, 0.09702, 0.2944, 0.1078, 0.4053, 0.05418, 0.3596, 0.02542, 0.2046, 0.04331, 0.2515, 0.006258, 0.3227, 0.0, 0.2244, 0.971, 0.2623, 0.9453, 0.3006, 0.9037, 0.2456, 0.9667, 0.2232, 0.02542, 0.2046, 0.03451, 0.1531, 0.08785, 0.1763, 0.04331, 0.2515, 0.9588, 0.1612, 0.9673, 0.1927, 0.9408, 0.1915, 0.9329, 0.1588, 0.9588, 0.1612, 0.9329, 0.1588, 0.9342, 0.0862, 0.9732, 0.1235, 0.05476, 0.07873, 0.08537, 0.06297, 0.0829, 0.1069, 0.04144, 0.1141, 0.4401, 0.1855, 0.4722, 0.1766, 0.4892, 0.2422, 0.4314, 0.2211, 0.4401, 0.1855, 0.4314, 0.2211, 0.3899, 0.2001, 0.4234, 0.1595, 0.4401, 0.1855, 0.4234, 0.1595, 0.466, 0.1247, 0.4722, 0.1766, 0.4256, 0.261, 0.4314, 0.2211, 0.4892, 0.2422, 0.4532, 0.293, 0.4256, 0.261, 0.4532, 0.293, 0.4311, 0.3406, 0.4028, 0.2696, 0.4256, 0.261, 0.4028, 0.2696, 0.3899, 0.2001, 0.4314, 0.2211, 0.7947, 0.3744, 0.7728, 0.3662, 0.7813, 0.3108, 0.8164, 0.3491, 0.4219, 0.8571, 0.3899, 0.8471, 0.3977, 0.7906, 0.438, 0.8283, 0.4219, 0.8571, 0.438, 0.8283, 0.4888, 0.855, 0.4375, 0.874, 0.8724, 0.1632, 0.9048, 0.1641, 0.9037, 0.2456, 0.8469, 0.2026, 0.8724, 0.1632, 0.8469, 0.2026, 0.81, 0.1518, 0.8579, 0.1214, 0.8724, 0.1632, 0.8579, 0.1214, 0.8971, 0.1003, 0.9048, 0.1641, 0.819, 0.2428, 0.8469, 0.2026, 0.9037, 0.2456, 0.8324, 0.2827, 0.819, 0.2428, 0.8324, 0.2827, 0.7813, 0.3108, 0.7946, 0.2341, 0.819, 0.2428, 0.7946, 0.2341, 0.81, 0.1518, 0.8469, 0.2026, 0.5064, 0.4065, 0.4843, 0.4055, 0.4311, 0.3406, 0.4932, 0.372, 0.3603, 0.6264, 0.3448, 0.6594, 0.3147, 0.5917, 0.3474, 0.574, 0.3603, 0.6264, 0.3474, 0.574, 0.3726, 0.5604, 0.3726, 0.644, 0.7614, 0.7467, 0.7909, 0.7983, 0.7652, 0.8137, 0.7438, 0.763, 0.3702, 0.1729, 0.3777, 0.1988, 0.3586, 0.2203, 0.3434, 0.1981, 0.7614, 0.7467, 0.7305, 0.7263, 0.7472, 0.6834, 0.7802, 0.7297, 0.7614, 0.7467, 0.7802, 0.7297, 0.8192, 0.7846, 0.7909, 0.7983, 0.341, 0.2821, 0.3434, 0.1981, 0.3586, 0.2203, 0.3577, 0.2755, 0.341, 0.2821, 0.3577, 0.2755, 0.3715, 0.3437, 0.3558, 0.3667, 0.341, 0.2821, 0.3558, 0.3667, 0.3275, 0.3973, 0.3201, 0.2838, 0.341, 0.2821, 0.3201, 0.2838, 0.3127, 0.1635, 0.3434, 0.1981, 0.1484, 0.5333, 0.1754, 0.5814, 0.1495, 0.5832, 0.1314, 0.5483, 0.8231, 0.8525, 0.8018, 0.8592, 0.7652, 0.8137, 0.7909, 0.7983, 0.8231, 0.8525, 0.7909, 0.7983, 0.8192, 0.7846, 0.8469, 0.8489, 0.1484, 0.5333, 0.1694, 0.5259, 0.2188, 0.581, 0.1754, 0.5814, 0.1512, 0.6378, 0.1006, 0.6839, 0.0905, 0.6571, 0.1336, 0.6218, 0.1512, 0.6378, 0.1336, 0.6218, 0.1495, 0.5832, 0.1754, 0.5814, 0.1512, 0.6378, 0.1754, 0.5814, 0.2188, 0.581, 0.1722, 0.6475, 0.1512, 0.6378, 0.1722, 0.6475, 0.1217, 0.7128, 0.1006, 0.6839, 0.04854, 0.7013, 0.01081, 0.6773, 0.01684, 0.6512, 0.04669, 0.6759, 0.04854, 0.7013, 0.04669, 0.6759, 0.0905, 0.6571, 0.1006, 0.6839, 0.04854, 0.7013, 0.1006, 0.6839, 0.1217, 0.7128, 0.05283, 0.722, 0.04854, 0.7013, 0.05283, 0.722, 0.001786, 0.7139, 0.01081, 0.6773, 0.5898, 0.6424, 0.5888, 0.713, 0.571, 0.6913, 0.574, 0.644, 0.5898, 0.6424, 0.574, 0.644, 0.5448, 0.5723, 0.5658, 0.566, 0.5898, 0.6424, 0.5658, 0.566, 0.588, 0.5594, 0.6072, 0.6452, 0.5898, 0.6424, 0.6072, 0.6452, 0.621, 0.7411, 0.5888, 0.713, 0.04572, 0.3817, 0.08067, 0.4225, 0.06588, 0.4265, 0.0418, 0.3969, 0.04572, 0.3817, 0.0418, 0.3969, 0.008838, 0.3813, 0.006752, 0.36, 0.04572, 0.3817, 0.006752, 0.36, 0.006258, 0.3227, 0.05418, 0.3596, 0.04572, 0.3817, 0.05418, 0.3596, 0.1078, 0.4053, 0.08067, 0.4225, 0.5455, 0.7267, 0.4889, 0.7068, 0.4942, 0.6846, 0.5423, 0.7056, 0.5455, 0.7267, 0.5423, 0.7056, 0.571, 0.6913, 0.5888, 0.713, 0.5455, 0.7267, 0.5888, 0.713, 0.621, 0.7411, 0.5571, 0.7449, 0.5455, 0.7267, 0.5571, 0.7449, 0.4897, 0.7344, 0.4889, 0.7068, 0.5341, 0.5345, 0.5658, 0.566, 0.5448, 0.5723, 0.5196, 0.5425, 0.08452, 0.4703, 0.06983, 0.4613, 0.06588, 0.4265, 0.08067, 0.4225, 0.08452, 0.4703, 0.08067, 0.4225, 0.1078, 0.4053, 0.1021, 0.4726, 0.08452, 0.4703, 0.1021, 0.4726, 0.09912, 0.5105, 0.07554, 0.5011, 0.4482, 0.6762, 0.434, 0.6348, 0.4464, 0.6218, 0.4562, 0.6605, 0.4482, 0.6762, 0.4562, 0.6605, 0.4942, 0.6846, 0.4889, 0.7068, 0.4482, 0.6762, 0.4889, 0.7068, 0.4897, 0.7344, 0.4446, 0.6903, 0.7829, 0.3784, 0.7952, 0.3744, 0.7952, 0.4351, 0.7728, 0.4282, 0.8848, 0.0398, 0.8692, 0.006648, 0.8903, 0.01341, 0.8981, 0.03573, 0.8848, 0.0398, 0.8981, 0.03573, 0.9342, 0.0862, 0.9148, 0.0917, 0.8848, 0.0398, 0.9148, 0.0917, 0.8971, 0.1003, 0.8712, 0.04974, 0.8848, 0.0398, 0.8712, 0.04974, 0.8395, 0.0, 0.8692, 0.006648, 0.92, 0.1611, 0.9148, 0.0917, 0.9342, 0.0862, 0.9329, 0.1588, 0.92, 0.1611, 0.9329, 0.1588, 0.9408, 0.1915, 0.9282, 0.2116, 0.92, 0.1611, 0.9282, 0.2116, 0.9037, 0.2456, 0.9048, 0.1641, 0.92, 0.1611, 0.9048, 0.1641, 0.8971, 0.1003, 0.9148, 0.0917, 0.8978, 0.5167, 0.8415, 0.5073, 0.8488, 0.4953, 0.8964, 0.5048, 0.8978, 0.5167, 0.8964, 0.5048, 0.9244, 0.5024, 0.9419, 0.5144, 0.8978, 0.5167, 0.9419, 0.5144, 0.963, 0.5387, 0.8988, 0.5333, 0.8978, 0.5167, 0.8988, 0.5333, 0.8248, 0.5352, 0.8415, 0.5073, 0.1392, 0.07422, 0.0841, 0.1269, 0.0829, 0.1069, 0.1318, 0.06259, 0.1392, 0.07422, 0.1318, 0.06259, 0.168, 0.005454, 0.1819, 0.01045, 0.1392, 0.07422, 0.1819, 0.01045, 0.2085, 0.02863, 0.1488, 0.09907, 0.1392, 0.07422, 0.1488, 0.09907, 0.08785, 0.1763, 0.0841, 0.1269, 0.9677, 0.2067, 0.9282, 0.2116, 0.9408, 0.1915, 0.9673, 0.1927, 0.03727, 0.1309, 0.04144, 0.1141, 0.0829, 0.1069, 0.0841, 0.1269, 0.03727, 0.1309, 0.0841, 0.1269, 0.08785, 0.1763, 0.03451, 0.1531, 0.9677, 0.2067, 0.9667, 0.2232, 0.9037, 0.2456, 0.9282, 0.2116])
me_icosphere.use_remesh_preserve_volume = False
me_icosphere.use_remesh_preserve_attributes = False
me_icosphere.use_mirror_vertex_groups = False
me_icosphere.update()

# ---- objects
ob_para01 = bpy.data.objects.new('ParA01', me_icosphere)

# ---- transforms, parenting, visibility, modifiers, constraints
ob_para01.location = (27.81, 161.8, 1141.0)
ob_para01.rotation_euler = (1.151, 0.5781, 2.27)
ob_para01.lineart.crease_threshold = 0.0

# ---- collection membership
col_collection_1.objects.link(ob_para01)

# ---- scene / render settings (as saved in the file)
scene.frame_start = 1; scene.frame_end = 70; scene.frame_set(1)
scene.render.engine = 'BLENDER_EEVEE_NEXT'
scene.render.resolution_percentage = 50
scene.render.dither_intensity = 0.0
scene.cycles.use_denoising = False
scene.cycles.samples = 128
scene.cycles.sampling_pattern = 'TABULATED_SOBOL'
scene.cycles.use_adaptive_sampling = False
scene.cycles.use_light_tree = False
scene.cycles.blur_glossy = 0.0
scene.cycles.sample_clamp_indirect = 0.0
scene.view_settings.view_transform = 'Standard'
scene.unit_settings.scale_length = 0.01
bpy.context.view_layer.update()

# ---- added for rendering (the .blend has no active camera and no usable light): camera, sun
cam_auto = bpy.data.cameras.new('AutoCamera')
cam_auto.lens = 50.0
cam_auto.sensor_width = 36.0
cam_auto.clip_end = 2707.66
ob_auto_camera = bpy.data.objects.new('AutoCamera', cam_auto)
scene.collection.objects.link(ob_auto_camera)
ob_auto_camera.location = (192.26, -33.3109, 1269.78)
ob_auto_camera.rotation_euler = (1.09748, -7.21219e-08, 0.694738)
scene.camera = ob_auto_camera
light_auto_sun = bpy.data.lights.new('AutoSun', 'SUN')
light_auto_sun.energy = 3.0
light_auto_sun.angle = 0.0523599
ob_auto_sun = bpy.data.objects.new('AutoSun', light_auto_sun)
scene.collection.objects.link(ob_auto_sun)
ob_auto_sun.rotation_euler = (0.872665, 0.174533, 0.523599)
bpy.context.view_layer.update()
